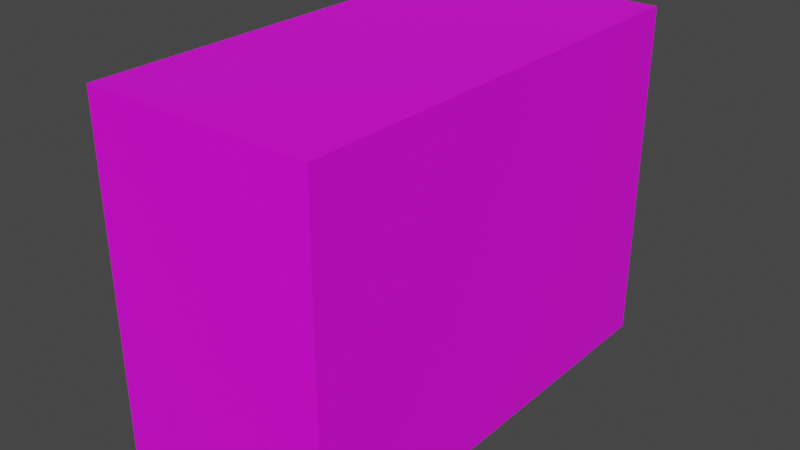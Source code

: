 # Source: quarter_stairs_3.blend  (saved by Blender 2.93.20; exported with 4.5.12 LTS)
import bpy
from mathutils import Matrix  # noqa: F401  (used for matrix-valued properties, if any)

bpy.ops.wm.read_factory_settings(use_empty=True)
scene = bpy.context.scene
scene.name = 'Scene'

# ---- images (referenced by path relative to the original .blend; pixels are not part of the script)
import os
ASSET_DIR = os.environ.get("B2B_ASSET_DIR", "")  # directory of the original .blend (textures are referenced by path, not embedded)
HERE = os.path.dirname(os.path.abspath(__file__))  # packed textures are extracted next to this script under _unpacked/

def load_image(name, relpath, width, height, colorspace="sRGB"):
    """Load a texture the original file referenced (path relative to the .blend, or extracted next to this script)."""
    p = next((c for c in (os.path.join(HERE, relpath), os.path.join(ASSET_DIR, relpath)) if relpath and os.path.exists(c)), "")
    if p:
        img = bpy.data.images.load(p, check_existing=True)
        img.name = name
    else:  # same state as the original file: an image datablock whose file is absent (Cycles renders it pink)
        img = bpy.data.images.new(name, width, height)
        img.source = "FILE"
        img.filepath = "//" + (relpath or name)
    img.colorspace_settings.name = colorspace
    return img
img_texture_png_001 = load_image('texture.png.001', 'texture.png', 1024, 1024, 'sRGB')

# ---- materials (node trees are filled in below, after node groups)
mat_quarter_stairs_3 = bpy.data.materials.new('quarter_stairs_3')
mat_quarter_stairs_3.use_transparent_shadow = False

# ---- material node trees
mat_quarter_stairs_3.use_nodes = True; mat_quarter_stairs_3.node_tree.nodes.clear()
_N = mat_quarter_stairs_3.node_tree.nodes; _L = mat_quarter_stairs_3.node_tree.links
n0 = _N.new('ShaderNodeBsdfPrincipled'); n0.name = 'Principled BSDF'; n0.location = (10, 300)
n0.distribution = 'GGX'
n0.subsurface_method = 'BURLEY'
n0.inputs[3].default_value = 1.45
n0.inputs[27].default_value = (0.0, 0.0, 0.0, 1.0)
n0.inputs[28].default_value = 1.0
n1 = _N.new('ShaderNodeOutputMaterial'); n1.name = 'Material Output'; n1.location = (300, 300)
n2 = _N.new('ShaderNodeTexImage'); n2.name = 'Image Texture'; n2.location = (-280, 280)
n2.image = img_texture_png_001
_L.new(n0.outputs[0], n1.inputs[0])
_L.new(n2.outputs[0], n0.inputs[0])
n1.is_active_output = True

# ---- world
world_world = bpy.data.worlds.new('World'); scene.world = world_world
world_world.use_nodes = True; world_world.node_tree.nodes.clear()
_N = world_world.node_tree.nodes; _L = world_world.node_tree.links
n0 = _N.new('ShaderNodeOutputWorld'); n0.name = 'World Output'; n0.location = (300, 300)
n1 = _N.new('ShaderNodeBackground'); n1.name = 'Background'; n1.location = (10, 300)
n1.inputs[0].default_value = (0.05088, 0.05088, 0.05088, 1.0)
_L.new(n1.outputs[0], n0.inputs[0])
n0.is_active_output = True
world_world.color = (0.05088, 0.05088, 0.05088)
world_world.use_sun_shadow = False
world_world.sun_shadow_jitter_overblur = 0.0

# ---- meshes
me_quarter_stairs_3 = bpy.data.meshes.new('quarter_stairs_3')
me_quarter_stairs_3.from_pydata([(-1.0, -1.0, -1.0), (-1.0, -1.0, 1.0), (-1.0, 1.0, -1.0), (-1.0, 1.0, 1.0), (1.0, -1.0, -1.0), (1.0, -1.0, 1.0), (1.0, 1.0, -1.0), (1.0, 1.0, 1.0)], [], [(0, 1, 3, 2), (2, 3, 7, 6), (6, 7, 5, 4), (4, 5, 1, 0), (2, 6, 4, 0), (7, 3, 1, 5)])
_uv = me_quarter_stairs_3.uv_layers.new(name='UVMap')
_uv.uv.foreach_set('vector', [0.3128, 0.25, 0.5002, 0.25, 0.5002, 0.5, 0.3128, 0.5, 0.3128, 0.25, 0.5002, 0.25, 0.5002, 0.375, 0.3128, 0.375, 0.3128, 0.5, 0.5002, 0.5, 0.5002, 0.75, 0.3128, 0.75, 0.3128, 0.625, 0.5002, 0.625, 0.5002, 0.75, 0.3128, 0.75, 0.3128, 0.375, 0.4378, 0.375, 0.4378, 0.625, 0.3128, 0.625, 0.5002, 0.5, 0.6252, 0.5, 0.6252, 0.75, 0.5002, 0.75])
me_quarter_stairs_3.materials.append(mat_quarter_stairs_3)
me_quarter_stairs_3.use_remesh_fix_poles = True
me_quarter_stairs_3.use_remesh_preserve_attributes = False
me_quarter_stairs_3.update()
arm_quarter_stairs_3_qc_skeleton = bpy.data.armatures.new('quarter_stairs_3.qc_skeleton')  # bones are not reproduced

# ---- objects
ob_quarter_stairs_3 = bpy.data.objects.new('quarter_stairs_3', me_quarter_stairs_3)
ob_quarter_stairs_3_qc_skeleton = bpy.data.objects.new('quarter_stairs_3.qc_skeleton', arm_quarter_stairs_3_qc_skeleton)

# ---- transforms, parenting, visibility, modifiers, constraints
ob_quarter_stairs_3.parent = ob_quarter_stairs_3_qc_skeleton
ob_quarter_stairs_3.location = (-32.0, 0.0, -16.0)
ob_quarter_stairs_3.scale = (32.0, 64.0, 48.0)
ob_quarter_stairs_3_qc_skeleton.location = (0.0, 0.0, 0.0)

# ---- collection membership
scene.collection.objects.link(ob_quarter_stairs_3)
scene.collection.objects.link(ob_quarter_stairs_3_qc_skeleton)

# ---- scene / render settings (as saved in the file)
scene.frame_start = 1; scene.frame_end = 25; scene.frame_set(1)
scene.render.engine = 'BLENDER_EEVEE_NEXT'
scene.cycles.use_denoising = False
scene.cycles.samples = 128
scene.cycles.sampling_pattern = 'TABULATED_SOBOL'
scene.cycles.use_adaptive_sampling = False
scene.cycles.use_light_tree = False
scene.view_settings.view_transform = 'Filmic'
bpy.context.view_layer.update()

# ---- added for rendering (the .blend has no active camera and no usable light): camera, sun
cam_auto = bpy.data.cameras.new('AutoCamera')
cam_auto.lens = 50.0
cam_auto.sensor_width = 36.0
cam_auto.clip_end = 2798.15
ob_auto_camera = bpy.data.objects.new('AutoCamera', cam_auto)
scene.collection.objects.link(ob_auto_camera)
ob_auto_camera.location = (127.44, -191.328, 111.552)
ob_auto_camera.rotation_euler = (1.09748, -7.21219e-08, 0.694738)
scene.camera = ob_auto_camera
light_auto_sun = bpy.data.lights.new('AutoSun', 'SUN')
light_auto_sun.energy = 3.0
light_auto_sun.angle = 0.0523599
ob_auto_sun = bpy.data.objects.new('AutoSun', light_auto_sun)
scene.collection.objects.link(ob_auto_sun)
ob_auto_sun.rotation_euler = (0.872665, 0.174533, 0.523599)
bpy.context.view_layer.update()
